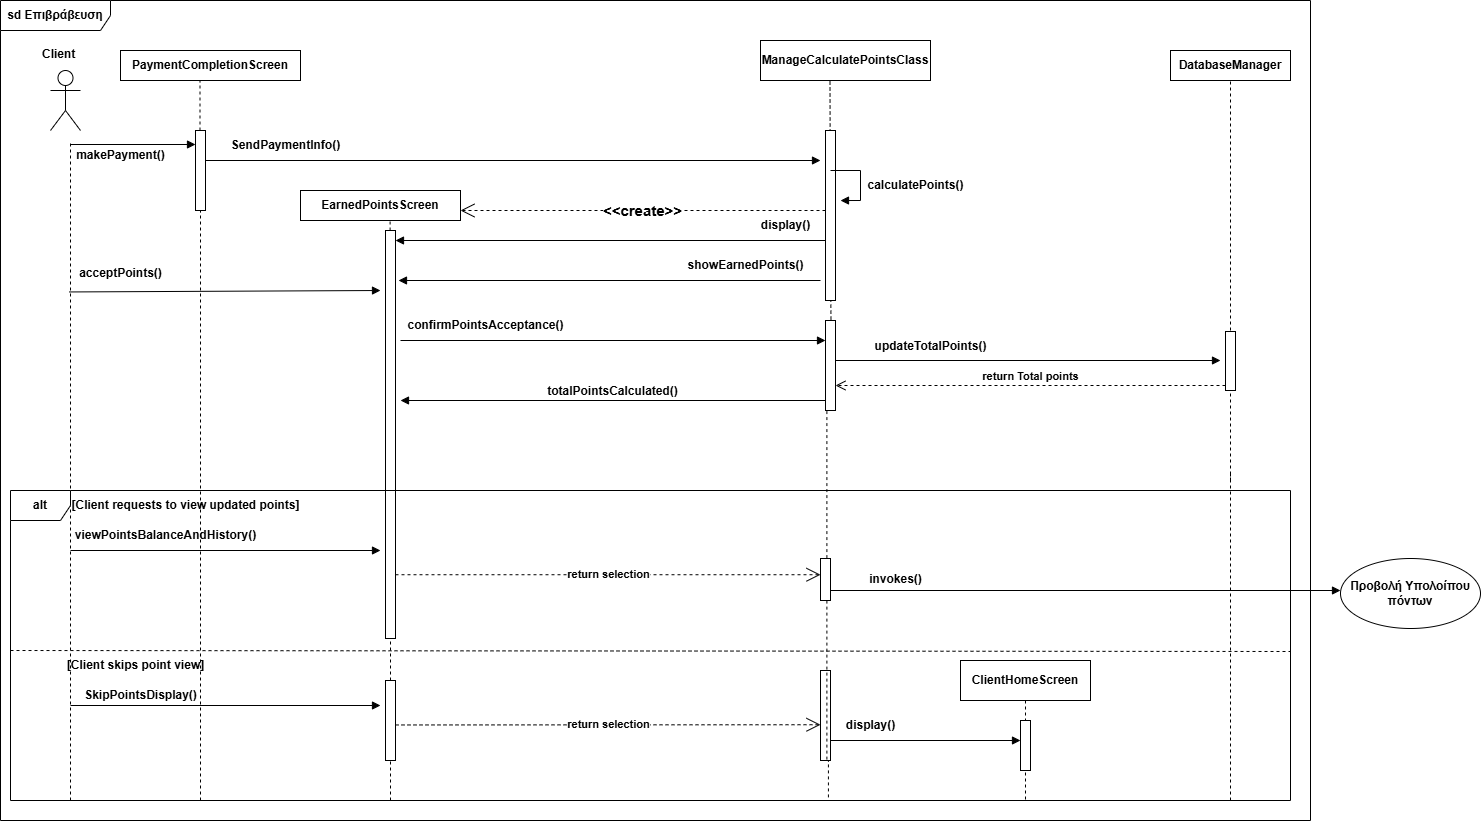

The diagram above was exported from draw.io. Its source (the exported page's mxGraphModel, read from the mxfile embedded in the PNG):
<mxGraphModel dx="2381" dy="596" grid="1" gridSize="10" guides="1" tooltips="1" connect="1" arrows="1" fold="1" page="1" pageScale="1" pageWidth="1100" pageHeight="1500" math="0" shadow="0">
  <root>
    <mxCell id="0" />
    <mxCell id="1" parent="0" />
    <mxCell id="bwo6M_nLLhOm7M3cNUpu-10" value="&lt;div&gt;&lt;br&gt;&lt;/div&gt;" style="shape=umlActor;verticalLabelPosition=bottom;verticalAlign=top;html=1;outlineConnect=0;fontStyle=1" parent="1" vertex="1">
      <mxGeometry x="-1040" y="100" width="30" height="60" as="geometry" />
    </mxCell>
    <mxCell id="bwo6M_nLLhOm7M3cNUpu-12" value="" style="endArrow=none;dashed=1;html=1;rounded=0;fontStyle=1" parent="1" edge="1">
      <mxGeometry width="50" height="50" relative="1" as="geometry">
        <mxPoint x="-1020" y="830" as="sourcePoint" />
        <mxPoint x="-1020" y="170" as="targetPoint" />
      </mxGeometry>
    </mxCell>
    <mxCell id="bwo6M_nLLhOm7M3cNUpu-13" value="PaymentCompletionScreen" style="html=1;whiteSpace=wrap;fontStyle=1" parent="1" vertex="1">
      <mxGeometry x="-970" y="80" width="180" height="30" as="geometry" />
    </mxCell>
    <mxCell id="bwo6M_nLLhOm7M3cNUpu-14" value="EarnedPointsScreen" style="html=1;whiteSpace=wrap;fontStyle=1" parent="1" vertex="1">
      <mxGeometry x="-790" y="220" width="160" height="30" as="geometry" />
    </mxCell>
    <mxCell id="bwo6M_nLLhOm7M3cNUpu-18" value="DatabaseManager" style="html=1;whiteSpace=wrap;fontStyle=1" parent="1" vertex="1">
      <mxGeometry x="80" y="80" width="120" height="30" as="geometry" />
    </mxCell>
    <mxCell id="bwo6M_nLLhOm7M3cNUpu-19" value="ManageCalculatePointsClass" style="html=1;whiteSpace=wrap;fontStyle=1" parent="1" vertex="1">
      <mxGeometry x="-330" y="70" width="170" height="40" as="geometry" />
    </mxCell>
    <mxCell id="bwo6M_nLLhOm7M3cNUpu-20" value="" style="endArrow=none;dashed=1;html=1;rounded=0;fontStyle=1" parent="1" source="bwo6M_nLLhOm7M3cNUpu-28" edge="1">
      <mxGeometry width="50" height="50" relative="1" as="geometry">
        <mxPoint x="-890.5" y="590" as="sourcePoint" />
        <mxPoint x="-890.5" y="110" as="targetPoint" />
      </mxGeometry>
    </mxCell>
    <mxCell id="bwo6M_nLLhOm7M3cNUpu-21" value="" style="endArrow=none;dashed=1;html=1;rounded=0;entryX=0.56;entryY=0.952;entryDx=0;entryDy=0;entryPerimeter=0;fontStyle=1" parent="1" source="bwo6M_nLLhOm7M3cNUpu-55" target="bwo6M_nLLhOm7M3cNUpu-14" edge="1">
      <mxGeometry width="50" height="50" relative="1" as="geometry">
        <mxPoint x="-700.5" y="590" as="sourcePoint" />
        <mxPoint x="-700" y="270" as="targetPoint" />
      </mxGeometry>
    </mxCell>
    <mxCell id="bwo6M_nLLhOm7M3cNUpu-23" value="" style="endArrow=none;dashed=1;html=1;rounded=0;fontStyle=1" parent="1" edge="1">
      <mxGeometry width="50" height="50" relative="1" as="geometry">
        <mxPoint x="-260" y="300" as="sourcePoint" />
        <mxPoint x="-260.5" y="110" as="targetPoint" />
      </mxGeometry>
    </mxCell>
    <mxCell id="bwo6M_nLLhOm7M3cNUpu-26" value="" style="endArrow=block;endFill=1;endSize=6;html=1;rounded=0;fontStyle=1" parent="1" target="bwo6M_nLLhOm7M3cNUpu-28" edge="1">
      <mxGeometry width="160" relative="1" as="geometry">
        <mxPoint x="-1020" y="174" as="sourcePoint" />
        <mxPoint x="-900" y="174" as="targetPoint" />
      </mxGeometry>
    </mxCell>
    <mxCell id="bwo6M_nLLhOm7M3cNUpu-27" value="makePayment()" style="text;html=1;align=center;verticalAlign=middle;resizable=0;points=[];autosize=1;strokeColor=none;fillColor=none;fontStyle=1" parent="1" vertex="1">
      <mxGeometry x="-1025" y="170" width="110" height="30" as="geometry" />
    </mxCell>
    <mxCell id="bwo6M_nLLhOm7M3cNUpu-29" value="" style="endArrow=none;dashed=1;html=1;rounded=0;fontStyle=1" parent="1" target="bwo6M_nLLhOm7M3cNUpu-28" edge="1">
      <mxGeometry width="50" height="50" relative="1" as="geometry">
        <mxPoint x="-890" y="830" as="sourcePoint" />
        <mxPoint x="-890.5" y="110" as="targetPoint" />
      </mxGeometry>
    </mxCell>
    <mxCell id="bwo6M_nLLhOm7M3cNUpu-28" value="" style="html=1;points=[[0,0,0,0,5],[0,1,0,0,-5],[1,0,0,0,5],[1,1,0,0,-5]];perimeter=orthogonalPerimeter;outlineConnect=0;targetShapes=umlLifeline;portConstraint=eastwest;newEdgeStyle={&quot;curved&quot;:0,&quot;rounded&quot;:0};fontStyle=1" parent="1" vertex="1">
      <mxGeometry x="-895" y="160" width="10" height="80" as="geometry" />
    </mxCell>
    <mxCell id="bwo6M_nLLhOm7M3cNUpu-30" value="" style="endArrow=block;endFill=1;html=1;rounded=0;fontStyle=1" parent="1" edge="1">
      <mxGeometry width="160" relative="1" as="geometry">
        <mxPoint x="-885" y="190" as="sourcePoint" />
        <mxPoint x="-270" y="190" as="targetPoint" />
      </mxGeometry>
    </mxCell>
    <mxCell id="bwo6M_nLLhOm7M3cNUpu-42" value="" style="endArrow=none;dashed=1;html=1;rounded=0;entryX=0.5;entryY=1;entryDx=0;entryDy=0;fontStyle=1" parent="1" target="bwo6M_nLLhOm7M3cNUpu-18" edge="1">
      <mxGeometry width="50" height="50" relative="1" as="geometry">
        <mxPoint x="140" y="510" as="sourcePoint" />
        <mxPoint x="140" y="220" as="targetPoint" />
      </mxGeometry>
    </mxCell>
    <mxCell id="bwo6M_nLLhOm7M3cNUpu-46" value="calculatePoints()" style="text;html=1;align=center;verticalAlign=middle;resizable=0;points=[];autosize=1;strokeColor=none;fillColor=none;fontStyle=1" parent="1" vertex="1">
      <mxGeometry x="-230" y="200" width="110" height="30" as="geometry" />
    </mxCell>
    <mxCell id="bwo6M_nLLhOm7M3cNUpu-54" value="SendPaymentInfo()" style="text;html=1;align=center;verticalAlign=middle;resizable=0;points=[];autosize=1;strokeColor=none;fillColor=none;fontStyle=1" parent="1" vertex="1">
      <mxGeometry x="-870" y="160" width="130" height="30" as="geometry" />
    </mxCell>
    <mxCell id="bwo6M_nLLhOm7M3cNUpu-56" value="" style="endArrow=none;dashed=1;html=1;rounded=0;fontStyle=1" parent="1" target="bwo6M_nLLhOm7M3cNUpu-55" edge="1">
      <mxGeometry width="50" height="50" relative="1" as="geometry">
        <mxPoint x="-700" y="830" as="sourcePoint" />
        <mxPoint x="-700.5" y="110" as="targetPoint" />
      </mxGeometry>
    </mxCell>
    <mxCell id="bwo6M_nLLhOm7M3cNUpu-55" value="" style="html=1;points=[[0,0,0,0,5],[0,1,0,0,-5],[1,0,0,0,5],[1,1,0,0,-5]];perimeter=orthogonalPerimeter;outlineConnect=0;targetShapes=umlLifeline;portConstraint=eastwest;newEdgeStyle={&quot;curved&quot;:0,&quot;rounded&quot;:0};fontStyle=1" parent="1" vertex="1">
      <mxGeometry x="-705" y="260" width="10" height="408" as="geometry" />
    </mxCell>
    <mxCell id="bwo6M_nLLhOm7M3cNUpu-58" value="" style="endArrow=block;endFill=1;html=1;rounded=0;exitX=-0.014;exitY=1.115;exitDx=0;exitDy=0;exitPerimeter=0;fontStyle=1" parent="1" source="bwo6M_nLLhOm7M3cNUpu-59" edge="1">
      <mxGeometry width="160" relative="1" as="geometry">
        <mxPoint x="-1010" y="320" as="sourcePoint" />
        <mxPoint x="-710" y="320" as="targetPoint" />
      </mxGeometry>
    </mxCell>
    <mxCell id="bwo6M_nLLhOm7M3cNUpu-59" value="acceptPoints()" style="text;html=1;align=center;verticalAlign=middle;resizable=0;points=[];autosize=1;strokeColor=none;fillColor=none;fontStyle=1" parent="1" vertex="1">
      <mxGeometry x="-1020" y="288" width="100" height="30" as="geometry" />
    </mxCell>
    <mxCell id="bwo6M_nLLhOm7M3cNUpu-61" value="" style="endArrow=block;endFill=1;endSize=6;html=1;rounded=0;fontStyle=1" parent="1" target="bwo6M_nLLhOm7M3cNUpu-55" edge="1">
      <mxGeometry width="160" relative="1" as="geometry">
        <mxPoint x="-265" y="270" as="sourcePoint" />
        <mxPoint x="-685" y="270" as="targetPoint" />
      </mxGeometry>
    </mxCell>
    <mxCell id="bwo6M_nLLhOm7M3cNUpu-62" value="" style="endArrow=block;endFill=1;endSize=6;html=1;rounded=0;fontStyle=1" parent="1" edge="1">
      <mxGeometry width="160" relative="1" as="geometry">
        <mxPoint x="-270" y="310" as="sourcePoint" />
        <mxPoint x="-692" y="310" as="targetPoint" />
      </mxGeometry>
    </mxCell>
    <mxCell id="bwo6M_nLLhOm7M3cNUpu-63" value="display()" style="text;html=1;align=center;verticalAlign=middle;resizable=0;points=[];autosize=1;strokeColor=none;fillColor=none;fontStyle=1" parent="1" vertex="1">
      <mxGeometry x="-340" y="240" width="70" height="30" as="geometry" />
    </mxCell>
    <mxCell id="bwo6M_nLLhOm7M3cNUpu-64" value="showEarnedPoints()" style="text;html=1;align=center;verticalAlign=middle;resizable=0;points=[];autosize=1;strokeColor=none;fillColor=none;fontStyle=1" parent="1" vertex="1">
      <mxGeometry x="-410" y="280" width="130" height="30" as="geometry" />
    </mxCell>
    <mxCell id="bwo6M_nLLhOm7M3cNUpu-75" value="" style="endArrow=block;endFill=1;endSize=6;html=1;rounded=0;fontStyle=1" parent="1" edge="1">
      <mxGeometry width="160" relative="1" as="geometry">
        <mxPoint x="-690" y="370" as="sourcePoint" />
        <mxPoint x="-265" y="370" as="targetPoint" />
      </mxGeometry>
    </mxCell>
    <mxCell id="bwo6M_nLLhOm7M3cNUpu-78" value="confirmPointsAcceptance()" style="text;html=1;align=center;verticalAlign=middle;resizable=0;points=[];autosize=1;strokeColor=none;fillColor=none;fontStyle=1" parent="1" vertex="1">
      <mxGeometry x="-690" y="340" width="170" height="30" as="geometry" />
    </mxCell>
    <mxCell id="bwo6M_nLLhOm7M3cNUpu-80" value="" style="endArrow=none;dashed=1;html=1;rounded=0;entryX=0.5;entryY=1;entryDx=0;entryDy=0;fontStyle=1" parent="1" edge="1">
      <mxGeometry width="50" height="50" relative="1" as="geometry">
        <mxPoint x="140" y="830" as="sourcePoint" />
        <mxPoint x="140" y="500" as="targetPoint" />
      </mxGeometry>
    </mxCell>
    <mxCell id="bwo6M_nLLhOm7M3cNUpu-86" value="[Client requests to view updated points]" style="text;html=1;align=center;verticalAlign=middle;resizable=0;points=[];autosize=1;strokeColor=none;fillColor=none;fontStyle=1" parent="1" vertex="1">
      <mxGeometry x="-1020" y="520" width="230" height="30" as="geometry" />
    </mxCell>
    <mxCell id="bwo6M_nLLhOm7M3cNUpu-87" value="" style="endArrow=none;dashed=1;html=1;rounded=0;exitX=0;exitY=0.5;exitDx=0;exitDy=0;exitPerimeter=0;fontStyle=1" parent="1" edge="1">
      <mxGeometry width="50" height="50" relative="1" as="geometry">
        <mxPoint x="-1080" y="680" as="sourcePoint" />
        <mxPoint x="200" y="681" as="targetPoint" />
      </mxGeometry>
    </mxCell>
    <mxCell id="bwo6M_nLLhOm7M3cNUpu-88" value="[Client skips point view]" style="text;html=1;align=center;verticalAlign=middle;resizable=0;points=[];autosize=1;strokeColor=none;fillColor=none;fontStyle=1" parent="1" vertex="1">
      <mxGeometry x="-1030" y="680" width="150" height="30" as="geometry" />
    </mxCell>
    <mxCell id="bwo6M_nLLhOm7M3cNUpu-89" value="viewPointsBalanceAndHistory()" style="text;html=1;align=center;verticalAlign=middle;resizable=0;points=[];autosize=1;strokeColor=none;fillColor=none;fontStyle=1" parent="1" vertex="1">
      <mxGeometry x="-1020" y="550" width="190" height="30" as="geometry" />
    </mxCell>
    <mxCell id="bwo6M_nLLhOm7M3cNUpu-92" value="" style="endArrow=block;html=1;rounded=0;endFill=1;fontStyle=1" parent="1" edge="1">
      <mxGeometry width="50" height="50" relative="1" as="geometry">
        <mxPoint x="-1020" y="580" as="sourcePoint" />
        <mxPoint x="-710" y="580" as="targetPoint" />
      </mxGeometry>
    </mxCell>
    <mxCell id="bwo6M_nLLhOm7M3cNUpu-94" value="" style="endArrow=block;endFill=1;endSize=6;html=1;rounded=0;fontStyle=1" parent="1" edge="1">
      <mxGeometry width="160" relative="1" as="geometry">
        <mxPoint x="-260" y="620" as="sourcePoint" />
        <mxPoint x="250" y="620" as="targetPoint" />
      </mxGeometry>
    </mxCell>
    <mxCell id="bwo6M_nLLhOm7M3cNUpu-95" value="Προβολή Υπολοίπου πόντων" style="ellipse;whiteSpace=wrap;html=1;fontStyle=1" parent="1" vertex="1">
      <mxGeometry x="250" y="588" width="140" height="70" as="geometry" />
    </mxCell>
    <mxCell id="bwo6M_nLLhOm7M3cNUpu-96" value="" style="html=1;points=[[0,0,0,0,5],[0,1,0,0,-5],[1,0,0,0,5],[1,1,0,0,-5]];perimeter=orthogonalPerimeter;outlineConnect=0;targetShapes=umlLifeline;portConstraint=eastwest;newEdgeStyle={&quot;curved&quot;:0,&quot;rounded&quot;:0};fontStyle=1" parent="1" vertex="1">
      <mxGeometry x="-705" y="710" width="10" height="80" as="geometry" />
    </mxCell>
    <mxCell id="bwo6M_nLLhOm7M3cNUpu-97" value="" style="endArrow=block;endFill=1;endSize=6;html=1;rounded=0;fontStyle=1" parent="1" edge="1">
      <mxGeometry width="160" relative="1" as="geometry">
        <mxPoint x="-1020" y="735" as="sourcePoint" />
        <mxPoint x="-710" y="735" as="targetPoint" />
      </mxGeometry>
    </mxCell>
    <mxCell id="bwo6M_nLLhOm7M3cNUpu-98" value="SkipPointsDisplay()" style="text;html=1;align=center;verticalAlign=middle;resizable=0;points=[];autosize=1;strokeColor=none;fillColor=none;fontStyle=1" parent="1" vertex="1">
      <mxGeometry x="-1015" y="710" width="130" height="30" as="geometry" />
    </mxCell>
    <mxCell id="bwo6M_nLLhOm7M3cNUpu-105" value="alt" style="shape=umlFrame;whiteSpace=wrap;html=1;pointerEvents=0;fontStyle=1" parent="1" vertex="1">
      <mxGeometry x="-1080" y="520" width="1280" height="310" as="geometry" />
    </mxCell>
    <mxCell id="bwo6M_nLLhOm7M3cNUpu-106" value="&lt;span&gt;sd Επιβράβευση&lt;/span&gt;" style="shape=umlFrame;whiteSpace=wrap;html=1;pointerEvents=0;width=110;height=30;fontStyle=1" parent="1" vertex="1">
      <mxGeometry x="-1090" y="30" width="1310" height="820" as="geometry" />
    </mxCell>
    <mxCell id="bwo6M_nLLhOm7M3cNUpu-109" value="" style="endArrow=block;endFill=1;endSize=6;html=1;rounded=0;fontStyle=1" parent="1" target="bwo6M_nLLhOm7M3cNUpu-122" edge="1">
      <mxGeometry width="160" relative="1" as="geometry">
        <mxPoint x="-260" y="770" as="sourcePoint" />
        <mxPoint x="-65" y="770" as="targetPoint" />
      </mxGeometry>
    </mxCell>
    <mxCell id="bwo6M_nLLhOm7M3cNUpu-112" value="" style="endArrow=none;dashed=1;html=1;rounded=0;exitX=0.639;exitY=0.99;exitDx=0;exitDy=0;exitPerimeter=0;fontStyle=1" parent="1" source="bwo6M_nLLhOm7M3cNUpu-114" edge="1">
      <mxGeometry width="50" height="50" relative="1" as="geometry">
        <mxPoint x="-262" y="827" as="sourcePoint" />
        <mxPoint x="-260" y="300.0000000000001" as="targetPoint" />
      </mxGeometry>
    </mxCell>
    <mxCell id="bwo6M_nLLhOm7M3cNUpu-113" value="" style="html=1;points=[[0,0,0,0,5],[0,1,0,0,-5],[1,0,0,0,5],[1,1,0,0,-5]];perimeter=orthogonalPerimeter;outlineConnect=0;targetShapes=umlLifeline;portConstraint=eastwest;newEdgeStyle={&quot;curved&quot;:0,&quot;rounded&quot;:0};fontStyle=1" parent="1" vertex="1">
      <mxGeometry x="-265" y="160" width="10" height="170" as="geometry" />
    </mxCell>
    <mxCell id="bwo6M_nLLhOm7M3cNUpu-115" value="" style="endArrow=none;dashed=1;html=1;rounded=0;exitX=0.639;exitY=0.99;exitDx=0;exitDy=0;exitPerimeter=0;fontStyle=1" parent="1" source="r7Ch6qBn-YWdJRq0Vsge-1" target="bwo6M_nLLhOm7M3cNUpu-114" edge="1">
      <mxGeometry width="50" height="50" relative="1" as="geometry">
        <mxPoint x="-262" y="827" as="sourcePoint" />
        <mxPoint x="-260" y="300.0000000000001" as="targetPoint" />
      </mxGeometry>
    </mxCell>
    <mxCell id="bwo6M_nLLhOm7M3cNUpu-114" value="" style="html=1;points=[[0,0,0,0,5],[0,1,0,0,-5],[1,0,0,0,5],[1,1,0,0,-5]];perimeter=orthogonalPerimeter;outlineConnect=0;targetShapes=umlLifeline;portConstraint=eastwest;newEdgeStyle={&quot;curved&quot;:0,&quot;rounded&quot;:0};fontStyle=1" parent="1" vertex="1">
      <mxGeometry x="-265" y="350" width="10" height="90" as="geometry" />
    </mxCell>
    <mxCell id="bwo6M_nLLhOm7M3cNUpu-118" value="" style="endArrow=open;endFill=1;endSize=12;html=1;rounded=0;fontStyle=1" parent="1" edge="1">
      <mxGeometry width="160" relative="1" as="geometry">
        <mxPoint x="-45" y="750" as="sourcePoint" />
        <mxPoint x="-45" y="750" as="targetPoint" />
      </mxGeometry>
    </mxCell>
    <mxCell id="bwo6M_nLLhOm7M3cNUpu-120" value="" style="endArrow=none;dashed=1;html=1;rounded=0;exitX=0.639;exitY=0.99;exitDx=0;exitDy=0;exitPerimeter=0;fontStyle=1" parent="1" source="bwo6M_nLLhOm7M3cNUpu-105" target="bwo6M_nLLhOm7M3cNUpu-119" edge="1">
      <mxGeometry width="50" height="50" relative="1" as="geometry">
        <mxPoint x="-262" y="827" as="sourcePoint" />
        <mxPoint x="-262" y="410" as="targetPoint" />
      </mxGeometry>
    </mxCell>
    <mxCell id="bwo6M_nLLhOm7M3cNUpu-119" value="" style="html=1;points=[[0,0,0,0,5],[0,1,0,0,-5],[1,0,0,0,5],[1,1,0,0,-5]];perimeter=orthogonalPerimeter;outlineConnect=0;targetShapes=umlLifeline;portConstraint=eastwest;newEdgeStyle={&quot;curved&quot;:0,&quot;rounded&quot;:0};fontStyle=1" parent="1" vertex="1">
      <mxGeometry x="-270" y="700" width="10" height="90" as="geometry" />
    </mxCell>
    <mxCell id="bwo6M_nLLhOm7M3cNUpu-121" value="display()" style="text;html=1;align=center;verticalAlign=middle;resizable=0;points=[];autosize=1;strokeColor=none;fillColor=none;fontStyle=1" parent="1" vertex="1">
      <mxGeometry x="-255" y="740" width="70" height="30" as="geometry" />
    </mxCell>
    <mxCell id="nK8JmZDuLiacMIV3X820-1" value="" style="endArrow=block;html=1;rounded=0;endFill=1;fontStyle=1" parent="1" edge="1">
      <mxGeometry width="50" height="50" relative="1" as="geometry">
        <mxPoint x="-255" y="390" as="sourcePoint" />
        <mxPoint x="130" y="390" as="targetPoint" />
      </mxGeometry>
    </mxCell>
    <mxCell id="nK8JmZDuLiacMIV3X820-2" value="" style="html=1;points=[[0,0,0,0,5],[0,1,0,0,-5],[1,0,0,0,5],[1,1,0,0,-5]];perimeter=orthogonalPerimeter;outlineConnect=0;targetShapes=umlLifeline;portConstraint=eastwest;newEdgeStyle={&quot;curved&quot;:0,&quot;rounded&quot;:0};fontStyle=1" parent="1" vertex="1">
      <mxGeometry x="135" y="361" width="10" height="59" as="geometry" />
    </mxCell>
    <mxCell id="3DwYy1mEP8ZWuI6W56XT-1" value="updateTotalPoints()" style="text;html=1;align=center;verticalAlign=middle;resizable=0;points=[];autosize=1;strokeColor=none;fillColor=none;fontStyle=1" parent="1" vertex="1">
      <mxGeometry x="-225" y="361" width="130" height="30" as="geometry" />
    </mxCell>
    <mxCell id="3DwYy1mEP8ZWuI6W56XT-3" value="invokes()" style="text;html=1;align=center;verticalAlign=middle;resizable=0;points=[];autosize=1;strokeColor=none;fillColor=none;fontStyle=1" parent="1" vertex="1">
      <mxGeometry x="-230" y="594" width="70" height="30" as="geometry" />
    </mxCell>
    <mxCell id="3DwYy1mEP8ZWuI6W56XT-5" value="ClientHomeScreen" style="shape=umlLifeline;perimeter=lifelinePerimeter;whiteSpace=wrap;html=1;container=1;dropTarget=0;collapsible=0;recursiveResize=0;outlineConnect=0;portConstraint=eastwest;newEdgeStyle={&quot;curved&quot;:0,&quot;rounded&quot;:0};fontStyle=1" parent="1" vertex="1">
      <mxGeometry x="-130" y="690" width="130" height="140" as="geometry" />
    </mxCell>
    <mxCell id="bwo6M_nLLhOm7M3cNUpu-122" value="" style="html=1;points=[[0,0,0,0,5],[0,1,0,0,-5],[1,0,0,0,5],[1,1,0,0,-5]];perimeter=orthogonalPerimeter;outlineConnect=0;targetShapes=umlLifeline;portConstraint=eastwest;newEdgeStyle={&quot;curved&quot;:0,&quot;rounded&quot;:0};fontStyle=1" parent="3DwYy1mEP8ZWuI6W56XT-5" vertex="1">
      <mxGeometry x="60" y="60" width="10" height="50" as="geometry" />
    </mxCell>
    <mxCell id="3DwYy1mEP8ZWuI6W56XT-8" value="&lt;font style=&quot;font-size: 15px;&quot;&gt;&amp;lt;&amp;lt;create&amp;gt;&amp;gt;&lt;/font&gt;" style="endArrow=open;endSize=12;dashed=1;html=1;rounded=0;fontStyle=1" parent="1" source="bwo6M_nLLhOm7M3cNUpu-113" edge="1">
      <mxGeometry width="160" relative="1" as="geometry">
        <mxPoint x="-525" y="240" as="sourcePoint" />
        <mxPoint x="-630" y="240" as="targetPoint" />
        <mxPoint as="offset" />
      </mxGeometry>
    </mxCell>
    <mxCell id="3DwYy1mEP8ZWuI6W56XT-10" value="" style="html=1;align=left;spacingLeft=2;endArrow=block;rounded=0;edgeStyle=orthogonalEdgeStyle;curved=0;rounded=0;entryX=1.5;entryY=0.412;entryDx=0;entryDy=0;entryPerimeter=0;endFill=1;fontStyle=1" parent="1" target="bwo6M_nLLhOm7M3cNUpu-113" edge="1">
      <mxGeometry relative="1" as="geometry">
        <mxPoint x="-260" y="200" as="sourcePoint" />
        <Array as="points">
          <mxPoint x="-230" y="200" />
          <mxPoint x="-230" y="230" />
        </Array>
        <mxPoint x="-230" y="240" as="targetPoint" />
      </mxGeometry>
    </mxCell>
    <mxCell id="Yk1Ih4b8HeuCDwRRmuHw-4" value="return Total points" style="html=1;verticalAlign=bottom;endArrow=open;dashed=1;endSize=8;curved=0;rounded=0;exitX=0;exitY=1;exitDx=0;exitDy=-5;exitPerimeter=0;fontStyle=1" parent="1" source="nK8JmZDuLiacMIV3X820-2" target="bwo6M_nLLhOm7M3cNUpu-114" edge="1">
      <mxGeometry relative="1" as="geometry">
        <mxPoint x="-170" y="420" as="sourcePoint" />
        <mxPoint x="-250" y="425" as="targetPoint" />
      </mxGeometry>
    </mxCell>
    <mxCell id="Yk1Ih4b8HeuCDwRRmuHw-5" value="&lt;font style=&quot;font-size: 12px;&quot;&gt;totalPointsCalculated()&lt;/font&gt;" style="html=1;verticalAlign=bottom;endArrow=block;curved=0;rounded=0;fontStyle=1" parent="1" source="bwo6M_nLLhOm7M3cNUpu-114" edge="1">
      <mxGeometry width="80" relative="1" as="geometry">
        <mxPoint x="-620" y="430" as="sourcePoint" />
        <mxPoint x="-690" y="430" as="targetPoint" />
      </mxGeometry>
    </mxCell>
    <mxCell id="r7Ch6qBn-YWdJRq0Vsge-2" value="" style="endArrow=none;dashed=1;html=1;rounded=0;exitX=0.639;exitY=0.99;exitDx=0;exitDy=0;exitPerimeter=0;fontStyle=1" parent="1" source="bwo6M_nLLhOm7M3cNUpu-119" target="r7Ch6qBn-YWdJRq0Vsge-1" edge="1">
      <mxGeometry width="50" height="50" relative="1" as="geometry">
        <mxPoint x="-264" y="789" as="sourcePoint" />
        <mxPoint x="-264" y="440" as="targetPoint" />
      </mxGeometry>
    </mxCell>
    <mxCell id="r7Ch6qBn-YWdJRq0Vsge-1" value="" style="html=1;points=[[0,0,0,0,5],[0,1,0,0,-5],[1,0,0,0,5],[1,1,0,0,-5]];perimeter=orthogonalPerimeter;outlineConnect=0;targetShapes=umlLifeline;portConstraint=eastwest;newEdgeStyle={&quot;curved&quot;:0,&quot;rounded&quot;:0};fontStyle=1" parent="1" vertex="1">
      <mxGeometry x="-270" y="588" width="10" height="42" as="geometry" />
    </mxCell>
    <mxCell id="r7Ch6qBn-YWdJRq0Vsge-3" value="return selection" style="endArrow=open;endSize=12;dashed=1;html=1;rounded=0;fontStyle=1" parent="1" target="r7Ch6qBn-YWdJRq0Vsge-1" edge="1">
      <mxGeometry width="160" relative="1" as="geometry">
        <mxPoint x="-695" y="604.23" as="sourcePoint" />
        <mxPoint x="-535" y="604.23" as="targetPoint" />
      </mxGeometry>
    </mxCell>
    <mxCell id="r7Ch6qBn-YWdJRq0Vsge-4" value="return selection" style="endArrow=open;endSize=12;dashed=1;html=1;rounded=0;fontStyle=1" parent="1" edge="1">
      <mxGeometry width="160" relative="1" as="geometry">
        <mxPoint x="-695" y="754.46" as="sourcePoint" />
        <mxPoint x="-270" y="754.23" as="targetPoint" />
      </mxGeometry>
    </mxCell>
    <mxCell id="zQhTjbIySEOtxjy36MK0-2" value="&lt;div style=&quot;forced-color-adjust: none;&quot;&gt;&lt;b&gt;Client&lt;/b&gt;&lt;/div&gt;" style="text;whiteSpace=wrap;html=1;" parent="1" vertex="1">
      <mxGeometry x="-1050" y="70" width="80" height="80" as="geometry" />
    </mxCell>
  </root>
</mxGraphModel>